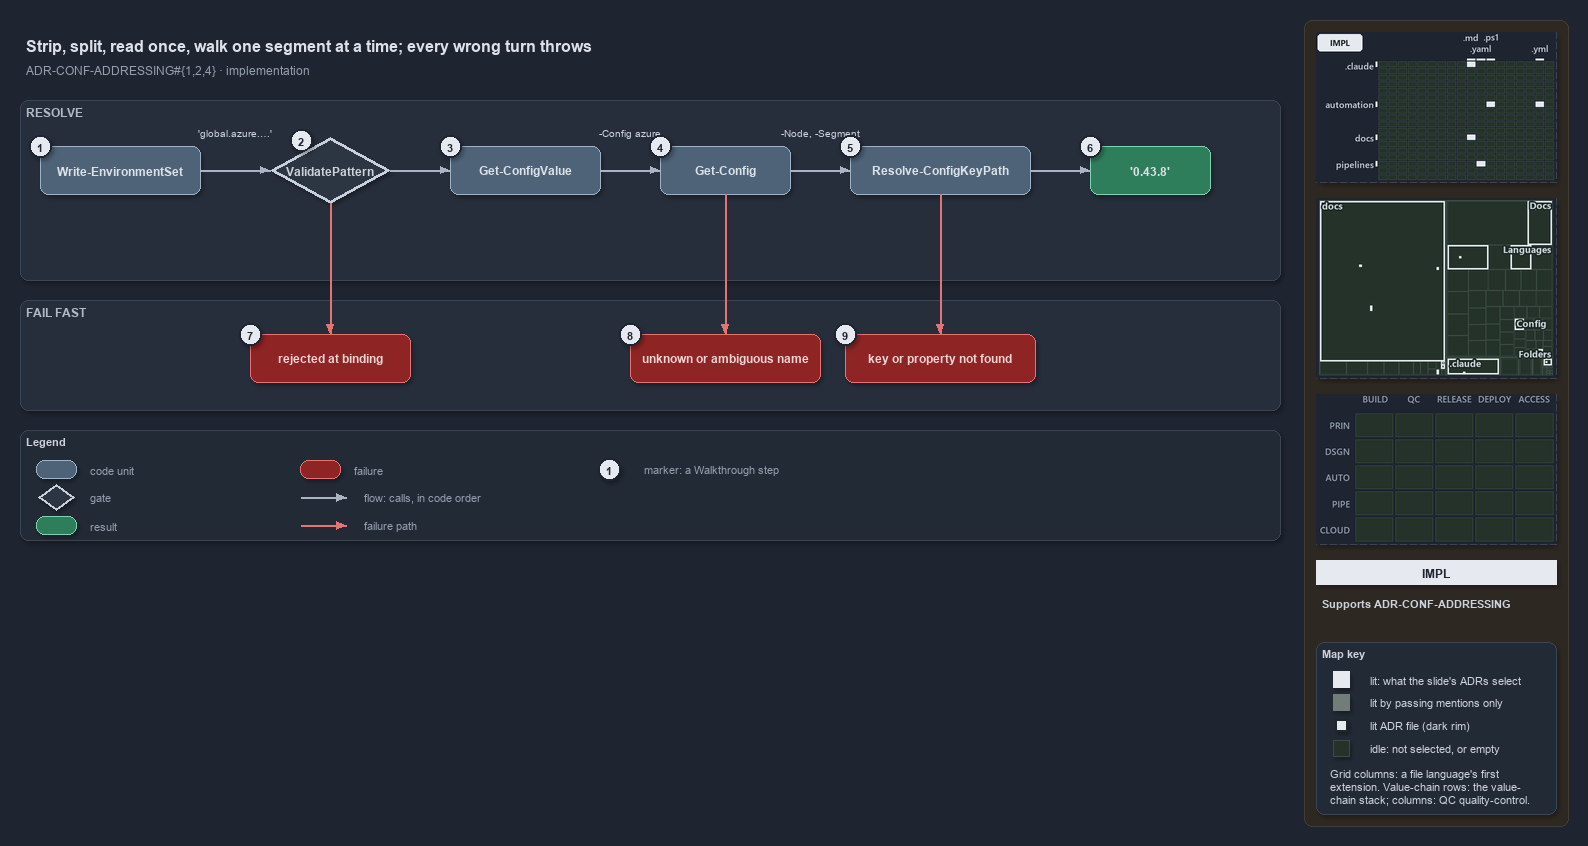

The diagram above was exported from draw.io. Its source (the exported page's mxGraphModel, read from the mxfile embedded in the PNG):
<mxGraphModel dx="1024" dy="768" grid="0" gridSize="10" guides="1" tooltips="1" connect="1" arrows="1" fold="1" page="1" pageScale="1" pageWidth="1572" pageHeight="640" background="#1E2430" math="0" shadow="1">
  <root>
    <mxCell id="0" />
    <mxCell id="1" parent="0" />
    <mxCell id="sidebar-bg" value="" style="rounded=1;arcSize=2;html=1;fillColor=#2E2823;strokeColor=#453C33;shadow=0;" vertex="1" parent="1">
      <mxGeometry x="1304" y="4" width="264" height="806" as="geometry" />
    </mxCell>
    <mxCell id="title" value="Strip, split, read once, walk one segment at a time; every wrong turn throws" style="text;html=1;align=left;verticalAlign=middle;fontSize=16;fontStyle=1;fontColor=#DDE2E9;" vertex="1" parent="1">
      <mxGeometry x="20" y="14" width="1260" height="30" as="geometry" />
    </mxCell>
    <mxCell id="subtitle" value="ADR-CONF-ADDRESSING#{1,2,4} &amp;#183; implementation" style="text;html=1;align=left;verticalAlign=middle;fontSize=12;fontColor=#949FAE;" vertex="1" parent="1">
      <mxGeometry x="20" y="44" width="1240" height="20" as="geometry" />
    </mxCell>
    <mxCell id="minimap-grid" value="" style="shape=image;imageAspect=0;rounded=1;arcSize=4;whiteSpace=wrap;html=1;fillColor=#262E3B;strokeColor=#3A4555;dashed=1;fontColor=#949FAE;fontSize=11;image=data:image/png,(base64 omitted: 11112 chars);" vertex="1" parent="1">
      <mxGeometry x="1316" y="16" width="240" height="150" as="geometry" />
    </mxCell>
    <mxCell id="minimap-tree" value="" style="shape=image;imageAspect=0;rounded=1;arcSize=4;whiteSpace=wrap;html=1;fillColor=#262E3B;strokeColor=#3A4555;dashed=1;fontColor=#949FAE;fontSize=11;image=data:image/png,(base64 omitted: 15472 chars);" vertex="1" parent="1">
      <mxGeometry x="1316" y="182" width="240" height="180" as="geometry" />
    </mxCell>
    <mxCell id="minimap-chain" value="" style="shape=image;imageAspect=0;rounded=1;arcSize=4;whiteSpace=wrap;html=1;fillColor=#262E3B;strokeColor=#3A4555;dashed=1;fontColor=#949FAE;fontSize=11;image=data:image/png,(base64 omitted: 11912 chars);" vertex="1" parent="1">
      <mxGeometry x="1316" y="378" width="240" height="150" as="geometry" />
    </mxCell>
    <mxCell id="lens-badge" value="IMPL" style="rounded=0;whiteSpace=wrap;html=1;align=center;verticalAlign=middle;fontSize=12;fontStyle=1;fontColor=#1E2430;fillColor=#E6EAF0;strokeColor=none;" vertex="1" parent="1">
      <mxGeometry x="1316" y="544" width="240" height="24" as="geometry" />
    </mxCell>
    <mxCell id="supports" value="&lt;b&gt;Supports&lt;/b&gt; ADR-CONF-ADDRESSING" style="text;html=1;whiteSpace=wrap;align=left;verticalAlign=top;fontSize=11;fontColor=#CDD3DC;" vertex="1" parent="1">
      <mxGeometry x="1316" y="576" width="240" height="38" as="geometry" />
    </mxCell>
    <mxCell id="mapkey" value="&lt;b&gt;Map key&lt;/b&gt;" style="rounded=1;arcSize=6;whiteSpace=wrap;html=1;align=left;verticalAlign=top;fontSize=11;fontColor=#CDD3DC;fillColor=#222A36;strokeColor=#3A4555;spacingLeft=8;spacingTop=2;" vertex="1" parent="1">
      <mxGeometry x="1316" y="626" width="240" height="172" as="geometry" />
    </mxCell>
    <mxCell id="mapkey-lit" value="" style="rounded=0;html=1;fillColor=#E6EAF0;strokeColor=#E6EAF0;" vertex="1" parent="1">
      <mxGeometry x="1333.0" y="655.0" width="16" height="16" as="geometry" />
    </mxCell>
    <mxCell id="mapkey-lit-text" value="lit: what the slide's ADRs select" style="text;html=1;align=left;verticalAlign=middle;fontSize=11;fontColor=#CDD3DC;" vertex="1" parent="1">
      <mxGeometry x="1364" y="653" width="184" height="20" as="geometry" />
    </mxCell>
    <mxCell id="mapkey-touched" value="" style="rounded=0;html=1;fillColor=#727C79;strokeColor=#727C79;" vertex="1" parent="1">
      <mxGeometry x="1333.0" y="678.0" width="16" height="16" as="geometry" />
    </mxCell>
    <mxCell id="mapkey-touched-text" value="lit by passing mentions only" style="text;html=1;align=left;verticalAlign=middle;fontSize=11;fontColor=#CDD3DC;" vertex="1" parent="1">
      <mxGeometry x="1364" y="676" width="184" height="20" as="geometry" />
    </mxCell>
    <mxCell id="mapkey-adr" value="" style="rounded=0;html=1;fillColor=#E6EAF0;strokeColor=#1C2A24;strokeWidth=2;" vertex="1" parent="1">
      <mxGeometry x="1335.0" y="703.0" width="12" height="12" as="geometry" />
    </mxCell>
    <mxCell id="mapkey-adr-text" value="lit ADR file (dark rim)" style="text;html=1;align=left;verticalAlign=middle;fontSize=11;fontColor=#CDD3DC;" vertex="1" parent="1">
      <mxGeometry x="1364" y="699" width="184" height="20" as="geometry" />
    </mxCell>
    <mxCell id="mapkey-idle" value="" style="rounded=0;html=1;fillColor=#243229;strokeColor=#3B4D43;" vertex="1" parent="1">
      <mxGeometry x="1333.0" y="724.0" width="16" height="16" as="geometry" />
    </mxCell>
    <mxCell id="mapkey-idle-text" value="idle: not selected, or empty" style="text;html=1;align=left;verticalAlign=middle;fontSize=11;fontColor=#CDD3DC;" vertex="1" parent="1">
      <mxGeometry x="1364" y="722" width="184" height="20" as="geometry" />
    </mxCell>
    <mxCell id="mapkey-codes" value="Grid columns: a file language's first&lt;br&gt;extension. Value-chain rows: the value-&lt;br&gt;chain stack; columns: QC quality-control." style="text;html=1;align=left;verticalAlign=top;whiteSpace=wrap;fontSize=11;fontColor=#CDD3DC;" vertex="1" parent="1">
      <mxGeometry x="1324" y="746" width="224" height="46" as="geometry" />
    </mxCell>
    <mxCell id="band-resolve" value="RESOLVE" style="rounded=1;html=1;arcSize=3;fillColor=#262E3B;strokeColor=#3A4555;verticalAlign=top;align=left;spacingLeft=8;fontStyle=1;fontSize=12;fontColor=#B0BAC7;" vertex="1" parent="1">
      <mxGeometry x="20" y="84" width="1260" height="180" as="geometry" />
    </mxCell>
    <mxCell id="wes" value="&lt;b&gt;Write-EnvironmentSet&lt;/b&gt;" style="rounded=1;whiteSpace=wrap;html=1;arcSize=20;fillColor=#4E6378;strokeColor=#9FB3C8;fontColor=#DDE2E9;fontSize=12;" vertex="1" parent="1">
      <mxGeometry x="40" y="130" width="160" height="48" as="geometry" />
    </mxCell>
    <mxCell id="vp" value="&lt;b&gt;ValidatePattern&lt;/b&gt;" style="rhombus;whiteSpace=wrap;html=1;fillColor=#2C3542;strokeColor=#C7D0DB;strokeWidth=3;fontColor=#CDD3DC;fontSize=12;" vertex="1" parent="1">
      <mxGeometry x="270" y="121" width="120" height="66" as="geometry" />
    </mxCell>
    <mxCell id="gcv" value="&lt;b&gt;Get-ConfigValue&lt;/b&gt;" style="rounded=1;whiteSpace=wrap;html=1;arcSize=20;fillColor=#4E6378;strokeColor=#9FB3C8;fontColor=#DDE2E9;fontSize=12;" vertex="1" parent="1">
      <mxGeometry x="450" y="130" width="150" height="48" as="geometry" />
    </mxCell>
    <mxCell id="gc" value="&lt;b&gt;Get-Config&lt;/b&gt;" style="rounded=1;whiteSpace=wrap;html=1;arcSize=20;fillColor=#4E6378;strokeColor=#9FB3C8;fontColor=#DDE2E9;fontSize=12;" vertex="1" parent="1">
      <mxGeometry x="660" y="130" width="130" height="48" as="geometry" />
    </mxCell>
    <mxCell id="rckp" value="&lt;b&gt;Resolve-ConfigKeyPath&lt;/b&gt;" style="rounded=1;whiteSpace=wrap;html=1;arcSize=20;fillColor=#4E6378;strokeColor=#9FB3C8;fontColor=#DDE2E9;fontSize=12;" vertex="1" parent="1">
      <mxGeometry x="850" y="130" width="180" height="48" as="geometry" />
    </mxCell>
    <mxCell id="node" value="&lt;b&gt;'0.43.8'&lt;/b&gt;" style="rounded=1;whiteSpace=wrap;html=1;arcSize=20;fillColor=#2E7D5B;strokeColor=#7FD3AE;fontColor=#DDE2E9;fontSize=12;" vertex="1" parent="1">
      <mxGeometry x="1090" y="130" width="120" height="48" as="geometry" />
    </mxCell>
    <mxCell id="edge-wes-vp" value="" style="edgeStyle=orthogonalEdgeStyle;rounded=1;html=1;fontSize=10;fontColor=#CDD3DC;endArrow=block;strokeColor=#AAB4C3;shadow=0;" edge="1" parent="1" source="wes" target="vp">
      <mxGeometry relative="1" as="geometry" />
    </mxCell>
    <mxCell id="edge-vp-gcv" value="" style="edgeStyle=orthogonalEdgeStyle;rounded=1;html=1;fontSize=10;fontColor=#CDD3DC;endArrow=block;strokeColor=#AAB4C3;shadow=0;" edge="1" parent="1" source="vp" target="gcv">
      <mxGeometry relative="1" as="geometry" />
    </mxCell>
    <mxCell id="edge-gcv-gc" value="" style="edgeStyle=orthogonalEdgeStyle;rounded=1;html=1;fontSize=10;fontColor=#CDD3DC;endArrow=block;strokeColor=#AAB4C3;shadow=0;" edge="1" parent="1" source="gcv" target="gc">
      <mxGeometry relative="1" as="geometry" />
    </mxCell>
    <mxCell id="edge-gc-rckp" value="" style="edgeStyle=orthogonalEdgeStyle;rounded=1;html=1;fontSize=10;fontColor=#CDD3DC;endArrow=block;strokeColor=#AAB4C3;shadow=0;" edge="1" parent="1" source="gc" target="rckp">
      <mxGeometry relative="1" as="geometry" />
    </mxCell>
    <mxCell id="edge-rckp-node" value="" style="edgeStyle=orthogonalEdgeStyle;rounded=1;html=1;fontSize=10;fontColor=#CDD3DC;endArrow=block;strokeColor=#AAB4C3;shadow=0;" edge="1" parent="1" source="rckp" target="node">
      <mxGeometry relative="1" as="geometry" />
    </mxCell>
    <mxCell id="note-address" value="'global.azure.&amp;#8230;'" style="text;html=1;align=center;verticalAlign=middle;fontSize=10.5;fontColor=#CDD3DC;" vertex="1" parent="1">
      <mxGeometry x="175" y="108" width="120" height="16" as="geometry" />
    </mxCell>
    <mxCell id="note-config" value="-Config azure" style="text;html=1;align=center;verticalAlign=middle;fontSize=10.5;fontColor=#CDD3DC;" vertex="1" parent="1">
      <mxGeometry x="570" y="108" width="120" height="16" as="geometry" />
    </mxCell>
    <mxCell id="note-node" value="-Node, -Segment" style="text;html=1;align=center;verticalAlign=middle;fontSize=10.5;fontColor=#CDD3DC;" vertex="1" parent="1">
      <mxGeometry x="760" y="108" width="120" height="16" as="geometry" />
    </mxCell>
    <mxCell id="band-fail" value="FAIL FAST" style="rounded=1;html=1;arcSize=3;fillColor=#262E3B;strokeColor=#3A4555;verticalAlign=top;align=left;spacingLeft=8;fontStyle=1;fontSize=12;fontColor=#B0BAC7;" vertex="1" parent="1">
      <mxGeometry x="20" y="284" width="1260" height="110" as="geometry" />
    </mxCell>
    <mxCell id="f-binding" value="&lt;b&gt;rejected at binding&lt;/b&gt;" style="rounded=1;whiteSpace=wrap;html=1;arcSize=20;fillColor=#8E2424;strokeColor=#E57373;fontColor=#EFD4D4;fontSize=12;" vertex="1" parent="1">
      <mxGeometry x="250" y="318" width="160" height="48" as="geometry" />
    </mxCell>
    <mxCell id="f-name" value="&lt;b&gt;unknown or ambiguous name&lt;/b&gt;" style="rounded=1;whiteSpace=wrap;html=1;arcSize=20;fillColor=#8E2424;strokeColor=#E57373;fontColor=#EFD4D4;fontSize=12;" vertex="1" parent="1">
      <mxGeometry x="630" y="318" width="190" height="48" as="geometry" />
    </mxCell>
    <mxCell id="f-key" value="&lt;b&gt;key or property not found&lt;/b&gt;" style="rounded=1;whiteSpace=wrap;html=1;arcSize=20;fillColor=#8E2424;strokeColor=#E57373;fontColor=#EFD4D4;fontSize=12;" vertex="1" parent="1">
      <mxGeometry x="845" y="318" width="190" height="48" as="geometry" />
    </mxCell>
    <mxCell id="edge-vp-fail" value="" style="edgeStyle=orthogonalEdgeStyle;rounded=1;html=1;fontSize=10;fontColor=#CDD3DC;endArrow=block;strokeColor=#E57373;shadow=0;" edge="1" parent="1" source="vp" target="f-binding">
      <mxGeometry relative="1" as="geometry" />
    </mxCell>
    <mxCell id="edge-gc-fail" value="" style="edgeStyle=orthogonalEdgeStyle;rounded=1;html=1;fontSize=10;fontColor=#CDD3DC;endArrow=block;strokeColor=#E57373;shadow=0;" edge="1" parent="1" source="gc" target="f-name">
      <mxGeometry relative="1" as="geometry" />
    </mxCell>
    <mxCell id="edge-rckp-fail" value="" style="edgeStyle=orthogonalEdgeStyle;rounded=1;html=1;fontSize=10;fontColor=#CDD3DC;endArrow=block;strokeColor=#E57373;shadow=0;" edge="1" parent="1" source="rckp" target="f-key">
      <mxGeometry relative="1" as="geometry" />
    </mxCell>
    <mxCell id="legend" value="&lt;b&gt;Legend&lt;/b&gt;" style="rounded=1;whiteSpace=wrap;html=1;arcSize=6;fillColor=#222A36;strokeColor=#3A4555;align=left;verticalAlign=top;spacing=8;fontSize=11;fontColor=#CDD3DC;" vertex="1" parent="1">
      <mxGeometry x="20" y="414" width="1260" height="110" as="geometry" />
    </mxCell>
    <mxCell id="lg-0" value="" style="rounded=1;html=1;arcSize=20;fillColor=#4E6378;strokeColor=#9FB3C8;" vertex="1" parent="1">
      <mxGeometry x="36" y="444" width="40" height="18" as="geometry" />
    </mxCell>
    <mxCell id="lg-0-t" value="code unit" style="text;html=1;align=left;verticalAlign=middle;fontSize=11;fontColor=#949FAE;" vertex="1" parent="1">
      <mxGeometry x="84" y="443" width="240" height="20" as="geometry" />
    </mxCell>
    <mxCell id="lg-1" value="" style="rhombus;html=1;fillColor=#2C3542;strokeColor=#C7D0DB;strokeWidth=2;fontColor=#CDD3DC;" vertex="1" parent="1">
      <mxGeometry x="38" y="468" width="36" height="26" as="geometry" />
    </mxCell>
    <mxCell id="lg-1-t" value="gate" style="text;html=1;align=left;verticalAlign=middle;fontSize=11;fontColor=#949FAE;" vertex="1" parent="1">
      <mxGeometry x="84" y="471" width="240" height="20" as="geometry" />
    </mxCell>
    <mxCell id="lg-2" value="" style="rounded=1;html=1;arcSize=20;fillColor=#2E7D5B;strokeColor=#7FD3AE;" vertex="1" parent="1">
      <mxGeometry x="36" y="500" width="40" height="18" as="geometry" />
    </mxCell>
    <mxCell id="lg-2-t" value="result" style="text;html=1;align=left;verticalAlign=middle;fontSize=11;fontColor=#949FAE;" vertex="1" parent="1">
      <mxGeometry x="84" y="499" width="240" height="20" as="geometry" />
    </mxCell>
    <mxCell id="lg-3" value="" style="rounded=1;html=1;arcSize=20;fillColor=#8E2424;strokeColor=#E57373;" vertex="1" parent="1">
      <mxGeometry x="300" y="444" width="40" height="18" as="geometry" />
    </mxCell>
    <mxCell id="lg-3-t" value="failure" style="text;html=1;align=left;verticalAlign=middle;fontSize=11;fontColor=#949FAE;" vertex="1" parent="1">
      <mxGeometry x="348" y="443" width="240" height="20" as="geometry" />
    </mxCell>
    <mxCell id="lg-4-a" value="" style="text;html=1;strokeColor=none;fillColor=none;" vertex="1" parent="1">
      <mxGeometry x="300" y="481" width="1" height="1" as="geometry" />
    </mxCell>
    <mxCell id="lg-4-b" value="" style="text;html=1;strokeColor=none;fillColor=none;" vertex="1" parent="1">
      <mxGeometry x="346" y="481" width="1" height="1" as="geometry" />
    </mxCell>
    <mxCell id="lg-4" value="" style="edgeStyle=orthogonalEdgeStyle;rounded=1;html=1;fontSize=10;fontColor=#CDD3DC;endArrow=block;strokeColor=#AAB4C3;shadow=0;" edge="1" parent="1" source="lg-4-a" target="lg-4-b">
      <mxGeometry relative="1" as="geometry" />
    </mxCell>
    <mxCell id="lg-4-t" value="flow: calls, in code order" style="text;html=1;align=left;verticalAlign=middle;fontSize=11;fontColor=#949FAE;" vertex="1" parent="1">
      <mxGeometry x="358" y="471" width="240" height="20" as="geometry" />
    </mxCell>
    <mxCell id="lg-5-a" value="" style="text;html=1;strokeColor=none;fillColor=none;" vertex="1" parent="1">
      <mxGeometry x="300" y="509" width="1" height="1" as="geometry" />
    </mxCell>
    <mxCell id="lg-5-b" value="" style="text;html=1;strokeColor=none;fillColor=none;" vertex="1" parent="1">
      <mxGeometry x="346" y="509" width="1" height="1" as="geometry" />
    </mxCell>
    <mxCell id="lg-5" value="" style="edgeStyle=orthogonalEdgeStyle;rounded=1;html=1;fontSize=10;fontColor=#CDD3DC;endArrow=block;strokeColor=#E57373;shadow=0;" edge="1" parent="1" source="lg-5-a" target="lg-5-b">
      <mxGeometry relative="1" as="geometry" />
    </mxCell>
    <mxCell id="lg-5-t" value="failure path" style="text;html=1;align=left;verticalAlign=middle;fontSize=11;fontColor=#949FAE;" vertex="1" parent="1">
      <mxGeometry x="358" y="499" width="240" height="20" as="geometry" />
    </mxCell>
    <mxCell id="lg-6" value="1" style="ellipse;html=1;fillColor=#E6EAF0;strokeColor=#1E2430;strokeWidth=2;fontColor=#1E2430;fontStyle=1;fontSize=11;" vertex="1" parent="1">
      <mxGeometry x="598" y="442" width="22" height="22" as="geometry" />
    </mxCell>
    <mxCell id="lg-6-t" value="marker: a Walkthrough step" style="text;html=1;align=left;verticalAlign=middle;fontSize=11;fontColor=#949FAE;" vertex="1" parent="1">
      <mxGeometry x="638" y="443" width="240" height="20" as="geometry" />
    </mxCell>
    <mxCell id="mark-1" value="1" style="ellipse;html=1;fillColor=#E6EAF0;strokeColor=#1E2430;strokeWidth=2;fontColor=#1E2430;fontStyle=1;fontSize=11;" vertex="1" parent="1">
      <mxGeometry x="29" y="119" width="22" height="22" as="geometry" />
    </mxCell>
    <mxCell id="mark-2" value="2" style="ellipse;html=1;fillColor=#E6EAF0;strokeColor=#1E2430;strokeWidth=2;fontColor=#1E2430;fontStyle=1;fontSize=11;" vertex="1" parent="1">
      <mxGeometry x="290" y="113" width="22" height="22" as="geometry" />
    </mxCell>
    <mxCell id="mark-3" value="3" style="ellipse;html=1;fillColor=#E6EAF0;strokeColor=#1E2430;strokeWidth=2;fontColor=#1E2430;fontStyle=1;fontSize=11;" vertex="1" parent="1">
      <mxGeometry x="439" y="119" width="22" height="22" as="geometry" />
    </mxCell>
    <mxCell id="mark-4" value="4" style="ellipse;html=1;fillColor=#E6EAF0;strokeColor=#1E2430;strokeWidth=2;fontColor=#1E2430;fontStyle=1;fontSize=11;" vertex="1" parent="1">
      <mxGeometry x="649" y="119" width="22" height="22" as="geometry" />
    </mxCell>
    <mxCell id="mark-5" value="5" style="ellipse;html=1;fillColor=#E6EAF0;strokeColor=#1E2430;strokeWidth=2;fontColor=#1E2430;fontStyle=1;fontSize=11;" vertex="1" parent="1">
      <mxGeometry x="839" y="119" width="22" height="22" as="geometry" />
    </mxCell>
    <mxCell id="mark-6" value="6" style="ellipse;html=1;fillColor=#E6EAF0;strokeColor=#1E2430;strokeWidth=2;fontColor=#1E2430;fontStyle=1;fontSize=11;" vertex="1" parent="1">
      <mxGeometry x="1079" y="119" width="22" height="22" as="geometry" />
    </mxCell>
    <mxCell id="mark-7" value="7" style="ellipse;html=1;fillColor=#E6EAF0;strokeColor=#1E2430;strokeWidth=2;fontColor=#1E2430;fontStyle=1;fontSize=11;" vertex="1" parent="1">
      <mxGeometry x="239" y="307" width="22" height="22" as="geometry" />
    </mxCell>
    <mxCell id="mark-8" value="8" style="ellipse;html=1;fillColor=#E6EAF0;strokeColor=#1E2430;strokeWidth=2;fontColor=#1E2430;fontStyle=1;fontSize=11;" vertex="1" parent="1">
      <mxGeometry x="619" y="307" width="22" height="22" as="geometry" />
    </mxCell>
    <mxCell id="mark-9" value="9" style="ellipse;html=1;fillColor=#E6EAF0;strokeColor=#1E2430;strokeWidth=2;fontColor=#1E2430;fontStyle=1;fontSize=11;" vertex="1" parent="1">
      <mxGeometry x="834" y="307" width="22" height="22" as="geometry" />
    </mxCell>
  </root>
</mxGraphModel>